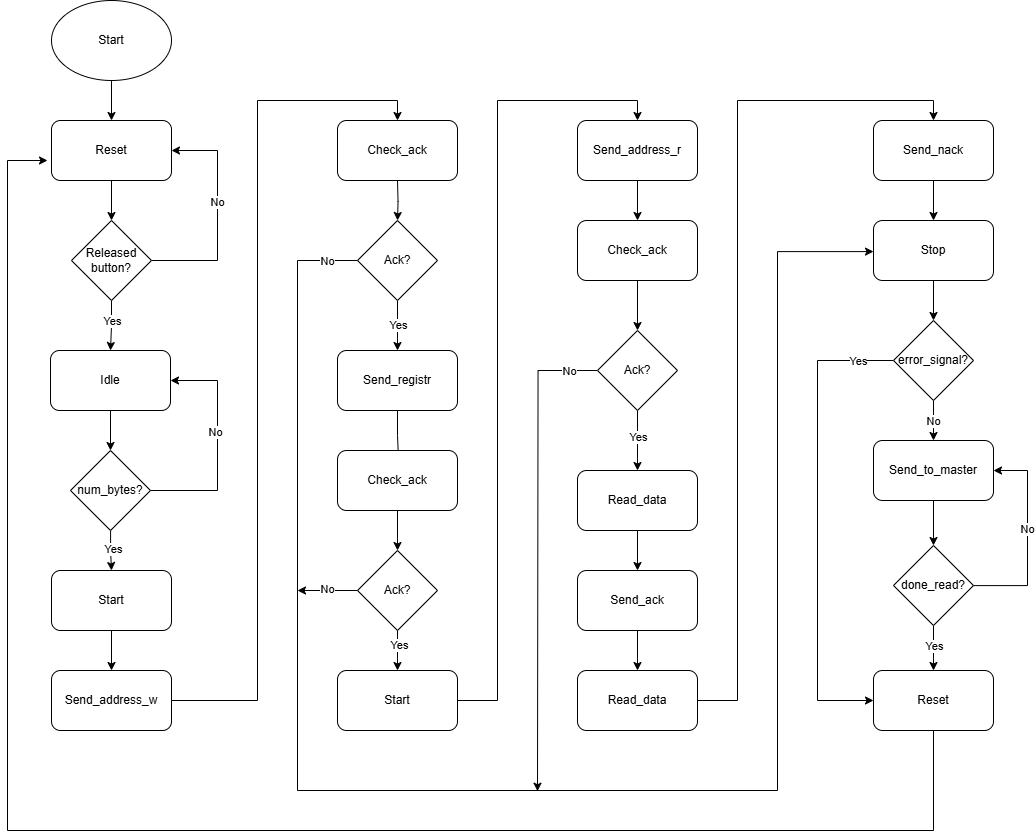

The diagram above was exported from draw.io. Its source (the exported page's mxGraphModel, read from the mxfile embedded in the PNG):
<mxGraphModel dx="1880" dy="1036" grid="1" gridSize="10" guides="1" tooltips="1" connect="1" arrows="1" fold="1" page="1" pageScale="1" pageWidth="827" pageHeight="1169" math="0" shadow="0">
  <root>
    <mxCell id="0" />
    <mxCell id="1" parent="0" />
    <mxCell id="ab_Wiy-xSJOjES8e91Wg-8" style="edgeStyle=orthogonalEdgeStyle;rounded=0;orthogonalLoop=1;jettySize=auto;html=1;entryX=0.5;entryY=0;entryDx=0;entryDy=0;" edge="1" parent="1" source="ab_Wiy-xSJOjES8e91Wg-3" target="ab_Wiy-xSJOjES8e91Wg-7">
      <mxGeometry relative="1" as="geometry" />
    </mxCell>
    <mxCell id="ab_Wiy-xSJOjES8e91Wg-3" value="Reset" style="rounded=1;whiteSpace=wrap;html=1;" vertex="1" parent="1">
      <mxGeometry x="354" y="160" width="120" height="60" as="geometry" />
    </mxCell>
    <mxCell id="ab_Wiy-xSJOjES8e91Wg-6" style="edgeStyle=orthogonalEdgeStyle;rounded=0;orthogonalLoop=1;jettySize=auto;html=1;entryX=0.5;entryY=0;entryDx=0;entryDy=0;" edge="1" parent="1" source="ab_Wiy-xSJOjES8e91Wg-5" target="ab_Wiy-xSJOjES8e91Wg-3">
      <mxGeometry relative="1" as="geometry" />
    </mxCell>
    <mxCell id="ab_Wiy-xSJOjES8e91Wg-5" value="Start" style="ellipse;whiteSpace=wrap;html=1;" vertex="1" parent="1">
      <mxGeometry x="354" y="40" width="120" height="80" as="geometry" />
    </mxCell>
    <mxCell id="ab_Wiy-xSJOjES8e91Wg-9" style="edgeStyle=orthogonalEdgeStyle;rounded=0;orthogonalLoop=1;jettySize=auto;html=1;entryX=1;entryY=0.5;entryDx=0;entryDy=0;" edge="1" parent="1" source="ab_Wiy-xSJOjES8e91Wg-7" target="ab_Wiy-xSJOjES8e91Wg-3">
      <mxGeometry relative="1" as="geometry">
        <mxPoint x="550" y="190" as="targetPoint" />
        <Array as="points">
          <mxPoint x="520" y="300" />
          <mxPoint x="520" y="190" />
        </Array>
      </mxGeometry>
    </mxCell>
    <mxCell id="ab_Wiy-xSJOjES8e91Wg-10" value="No" style="edgeLabel;html=1;align=center;verticalAlign=middle;resizable=0;points=[];" vertex="1" connectable="0" parent="ab_Wiy-xSJOjES8e91Wg-9">
      <mxGeometry x="0.1856" y="1" relative="1" as="geometry">
        <mxPoint y="6" as="offset" />
      </mxGeometry>
    </mxCell>
    <mxCell id="ab_Wiy-xSJOjES8e91Wg-12" style="edgeStyle=orthogonalEdgeStyle;rounded=0;orthogonalLoop=1;jettySize=auto;html=1;entryX=0.5;entryY=0;entryDx=0;entryDy=0;" edge="1" parent="1" source="ab_Wiy-xSJOjES8e91Wg-7" target="ab_Wiy-xSJOjES8e91Wg-11">
      <mxGeometry relative="1" as="geometry" />
    </mxCell>
    <mxCell id="ab_Wiy-xSJOjES8e91Wg-13" value="Yes" style="edgeLabel;html=1;align=center;verticalAlign=middle;resizable=0;points=[];" vertex="1" connectable="0" parent="ab_Wiy-xSJOjES8e91Wg-12">
      <mxGeometry x="-0.18" y="2" relative="1" as="geometry">
        <mxPoint x="-2" as="offset" />
      </mxGeometry>
    </mxCell>
    <mxCell id="ab_Wiy-xSJOjES8e91Wg-7" value="Released button?" style="rhombus;whiteSpace=wrap;html=1;" vertex="1" parent="1">
      <mxGeometry x="374" y="260" width="80" height="80" as="geometry" />
    </mxCell>
    <mxCell id="ab_Wiy-xSJOjES8e91Wg-15" style="edgeStyle=orthogonalEdgeStyle;rounded=0;orthogonalLoop=1;jettySize=auto;html=1;entryX=0.5;entryY=0;entryDx=0;entryDy=0;" edge="1" parent="1" source="ab_Wiy-xSJOjES8e91Wg-11" target="ab_Wiy-xSJOjES8e91Wg-14">
      <mxGeometry relative="1" as="geometry" />
    </mxCell>
    <mxCell id="ab_Wiy-xSJOjES8e91Wg-11" value="Idle" style="rounded=1;whiteSpace=wrap;html=1;" vertex="1" parent="1">
      <mxGeometry x="353" y="390" width="120" height="60" as="geometry" />
    </mxCell>
    <mxCell id="ab_Wiy-xSJOjES8e91Wg-16" style="edgeStyle=orthogonalEdgeStyle;rounded=0;orthogonalLoop=1;jettySize=auto;html=1;entryX=1;entryY=0.5;entryDx=0;entryDy=0;" edge="1" parent="1" source="ab_Wiy-xSJOjES8e91Wg-14" target="ab_Wiy-xSJOjES8e91Wg-11">
      <mxGeometry relative="1" as="geometry">
        <mxPoint x="520" y="420" as="targetPoint" />
        <Array as="points">
          <mxPoint x="520" y="530" />
          <mxPoint x="520" y="420" />
        </Array>
      </mxGeometry>
    </mxCell>
    <mxCell id="ab_Wiy-xSJOjES8e91Wg-17" value="No" style="edgeLabel;html=1;align=center;verticalAlign=middle;resizable=0;points=[];" vertex="1" connectable="0" parent="ab_Wiy-xSJOjES8e91Wg-16">
      <mxGeometry x="0.1171" y="3" relative="1" as="geometry">
        <mxPoint as="offset" />
      </mxGeometry>
    </mxCell>
    <mxCell id="ab_Wiy-xSJOjES8e91Wg-19" style="edgeStyle=orthogonalEdgeStyle;rounded=0;orthogonalLoop=1;jettySize=auto;html=1;entryX=0.5;entryY=0;entryDx=0;entryDy=0;" edge="1" parent="1" source="ab_Wiy-xSJOjES8e91Wg-14" target="ab_Wiy-xSJOjES8e91Wg-18">
      <mxGeometry relative="1" as="geometry" />
    </mxCell>
    <mxCell id="ab_Wiy-xSJOjES8e91Wg-20" value="Yes" style="edgeLabel;html=1;align=center;verticalAlign=middle;resizable=0;points=[];" vertex="1" connectable="0" parent="ab_Wiy-xSJOjES8e91Wg-19">
      <mxGeometry x="-0.1027" y="2" relative="1" as="geometry">
        <mxPoint as="offset" />
      </mxGeometry>
    </mxCell>
    <mxCell id="ab_Wiy-xSJOjES8e91Wg-14" value="num_bytes?" style="rhombus;whiteSpace=wrap;html=1;" vertex="1" parent="1">
      <mxGeometry x="373" y="490" width="80" height="80" as="geometry" />
    </mxCell>
    <mxCell id="ab_Wiy-xSJOjES8e91Wg-22" style="edgeStyle=orthogonalEdgeStyle;rounded=0;orthogonalLoop=1;jettySize=auto;html=1;entryX=0.5;entryY=0;entryDx=0;entryDy=0;" edge="1" parent="1" source="ab_Wiy-xSJOjES8e91Wg-18" target="ab_Wiy-xSJOjES8e91Wg-21">
      <mxGeometry relative="1" as="geometry" />
    </mxCell>
    <mxCell id="ab_Wiy-xSJOjES8e91Wg-18" value="Start" style="rounded=1;whiteSpace=wrap;html=1;" vertex="1" parent="1">
      <mxGeometry x="354" y="610" width="120" height="60" as="geometry" />
    </mxCell>
    <mxCell id="ab_Wiy-xSJOjES8e91Wg-24" style="edgeStyle=orthogonalEdgeStyle;rounded=0;orthogonalLoop=1;jettySize=auto;html=1;entryX=0.5;entryY=0;entryDx=0;entryDy=0;" edge="1" parent="1" source="ab_Wiy-xSJOjES8e91Wg-21" target="ab_Wiy-xSJOjES8e91Wg-23">
      <mxGeometry relative="1" as="geometry">
        <Array as="points">
          <mxPoint x="560" y="740" />
          <mxPoint x="560" y="140" />
          <mxPoint x="700" y="140" />
        </Array>
      </mxGeometry>
    </mxCell>
    <mxCell id="ab_Wiy-xSJOjES8e91Wg-21" value="Send_address_w" style="rounded=1;whiteSpace=wrap;html=1;" vertex="1" parent="1">
      <mxGeometry x="354" y="710" width="120" height="60" as="geometry" />
    </mxCell>
    <mxCell id="ab_Wiy-xSJOjES8e91Wg-26" style="edgeStyle=orthogonalEdgeStyle;rounded=0;orthogonalLoop=1;jettySize=auto;html=1;entryX=0.5;entryY=0;entryDx=0;entryDy=0;" edge="1" parent="1" target="ab_Wiy-xSJOjES8e91Wg-25">
      <mxGeometry relative="1" as="geometry">
        <mxPoint x="700" y="220" as="sourcePoint" />
      </mxGeometry>
    </mxCell>
    <mxCell id="ab_Wiy-xSJOjES8e91Wg-23" value="Check_ack" style="rounded=1;whiteSpace=wrap;html=1;" vertex="1" parent="1">
      <mxGeometry x="640" y="160" width="120" height="60" as="geometry" />
    </mxCell>
    <mxCell id="ab_Wiy-xSJOjES8e91Wg-31" style="edgeStyle=orthogonalEdgeStyle;rounded=0;orthogonalLoop=1;jettySize=auto;html=1;entryX=0.5;entryY=0;entryDx=0;entryDy=0;" edge="1" parent="1" source="ab_Wiy-xSJOjES8e91Wg-25" target="ab_Wiy-xSJOjES8e91Wg-29">
      <mxGeometry relative="1" as="geometry" />
    </mxCell>
    <mxCell id="ab_Wiy-xSJOjES8e91Wg-32" value="Yes" style="edgeLabel;html=1;align=center;verticalAlign=middle;resizable=0;points=[];" vertex="1" connectable="0" parent="ab_Wiy-xSJOjES8e91Wg-31">
      <mxGeometry x="-0.0909" relative="1" as="geometry">
        <mxPoint as="offset" />
      </mxGeometry>
    </mxCell>
    <mxCell id="ab_Wiy-xSJOjES8e91Wg-78" style="edgeStyle=orthogonalEdgeStyle;rounded=0;orthogonalLoop=1;jettySize=auto;html=1;" edge="1" parent="1" source="ab_Wiy-xSJOjES8e91Wg-25" target="ab_Wiy-xSJOjES8e91Wg-69">
      <mxGeometry relative="1" as="geometry">
        <mxPoint x="1170" y="290" as="targetPoint" />
        <Array as="points">
          <mxPoint x="600" y="300" />
          <mxPoint x="600" y="830" />
          <mxPoint x="1080" y="830" />
          <mxPoint x="1080" y="291" />
          <mxPoint x="1170" y="291" />
          <mxPoint x="1170" y="290" />
        </Array>
      </mxGeometry>
    </mxCell>
    <mxCell id="ab_Wiy-xSJOjES8e91Wg-79" value="No" style="edgeLabel;html=1;align=center;verticalAlign=middle;resizable=0;points=[];" vertex="1" connectable="0" parent="ab_Wiy-xSJOjES8e91Wg-78">
      <mxGeometry x="-0.9632" relative="1" as="geometry">
        <mxPoint as="offset" />
      </mxGeometry>
    </mxCell>
    <mxCell id="ab_Wiy-xSJOjES8e91Wg-25" value="Ack?" style="rhombus;whiteSpace=wrap;html=1;" vertex="1" parent="1">
      <mxGeometry x="660" y="260" width="80" height="80" as="geometry" />
    </mxCell>
    <mxCell id="ab_Wiy-xSJOjES8e91Wg-34" style="edgeStyle=orthogonalEdgeStyle;rounded=0;orthogonalLoop=1;jettySize=auto;html=1;exitX=0.5;exitY=1;exitDx=0;exitDy=0;" edge="1" parent="1" source="ab_Wiy-xSJOjES8e91Wg-29">
      <mxGeometry relative="1" as="geometry">
        <mxPoint x="699.9999999999998" y="500.0000000000001" as="targetPoint" />
        <Array as="points">
          <mxPoint x="700" y="475" />
          <mxPoint x="701" y="475" />
          <mxPoint x="701" y="500" />
        </Array>
      </mxGeometry>
    </mxCell>
    <mxCell id="ab_Wiy-xSJOjES8e91Wg-29" value="Send_registr" style="rounded=1;whiteSpace=wrap;html=1;" vertex="1" parent="1">
      <mxGeometry x="640" y="390" width="120" height="60" as="geometry" />
    </mxCell>
    <mxCell id="ab_Wiy-xSJOjES8e91Wg-37" style="edgeStyle=orthogonalEdgeStyle;rounded=0;orthogonalLoop=1;jettySize=auto;html=1;exitX=0.5;exitY=1;exitDx=0;exitDy=0;entryX=0.5;entryY=0;entryDx=0;entryDy=0;" edge="1" parent="1" source="ab_Wiy-xSJOjES8e91Wg-33" target="ab_Wiy-xSJOjES8e91Wg-36">
      <mxGeometry relative="1" as="geometry" />
    </mxCell>
    <mxCell id="ab_Wiy-xSJOjES8e91Wg-46" value="Yes" style="edgeLabel;html=1;align=center;verticalAlign=middle;resizable=0;points=[];" vertex="1" connectable="0" parent="ab_Wiy-xSJOjES8e91Wg-37">
      <mxGeometry x="-0.2455" y="1" relative="1" as="geometry">
        <mxPoint as="offset" />
      </mxGeometry>
    </mxCell>
    <mxCell id="ab_Wiy-xSJOjES8e91Wg-80" style="edgeStyle=orthogonalEdgeStyle;rounded=0;orthogonalLoop=1;jettySize=auto;html=1;" edge="1" parent="1" source="ab_Wiy-xSJOjES8e91Wg-33">
      <mxGeometry relative="1" as="geometry">
        <mxPoint x="600" y="630" as="targetPoint" />
      </mxGeometry>
    </mxCell>
    <mxCell id="ab_Wiy-xSJOjES8e91Wg-81" value="No" style="edgeLabel;html=1;align=center;verticalAlign=middle;resizable=0;points=[];" vertex="1" connectable="0" parent="ab_Wiy-xSJOjES8e91Wg-80">
      <mxGeometry x="-0.0271" y="-2" relative="1" as="geometry">
        <mxPoint x="1" y="-2" as="offset" />
      </mxGeometry>
    </mxCell>
    <mxCell id="ab_Wiy-xSJOjES8e91Wg-33" value="Ack?" style="rhombus;whiteSpace=wrap;html=1;" vertex="1" parent="1">
      <mxGeometry x="660" y="590" width="80" height="80" as="geometry" />
    </mxCell>
    <mxCell id="ab_Wiy-xSJOjES8e91Wg-39" style="edgeStyle=orthogonalEdgeStyle;rounded=0;orthogonalLoop=1;jettySize=auto;html=1;entryX=0.5;entryY=0;entryDx=0;entryDy=0;" edge="1" parent="1" source="ab_Wiy-xSJOjES8e91Wg-36" target="ab_Wiy-xSJOjES8e91Wg-38">
      <mxGeometry relative="1" as="geometry">
        <Array as="points">
          <mxPoint x="800" y="740" />
          <mxPoint x="800" y="140" />
          <mxPoint x="940" y="140" />
        </Array>
      </mxGeometry>
    </mxCell>
    <mxCell id="ab_Wiy-xSJOjES8e91Wg-36" value="Start" style="rounded=1;whiteSpace=wrap;html=1;" vertex="1" parent="1">
      <mxGeometry x="640" y="710" width="120" height="60" as="geometry" />
    </mxCell>
    <mxCell id="ab_Wiy-xSJOjES8e91Wg-57" style="edgeStyle=orthogonalEdgeStyle;rounded=0;orthogonalLoop=1;jettySize=auto;html=1;exitX=0.5;exitY=1;exitDx=0;exitDy=0;entryX=0.5;entryY=0;entryDx=0;entryDy=0;" edge="1" parent="1" source="ab_Wiy-xSJOjES8e91Wg-38" target="ab_Wiy-xSJOjES8e91Wg-55">
      <mxGeometry relative="1" as="geometry" />
    </mxCell>
    <mxCell id="ab_Wiy-xSJOjES8e91Wg-38" value="Send_address_r" style="rounded=1;whiteSpace=wrap;html=1;" vertex="1" parent="1">
      <mxGeometry x="880" y="160" width="120" height="60" as="geometry" />
    </mxCell>
    <mxCell id="ab_Wiy-xSJOjES8e91Wg-44" style="edgeStyle=orthogonalEdgeStyle;rounded=0;orthogonalLoop=1;jettySize=auto;html=1;entryX=0.5;entryY=0;entryDx=0;entryDy=0;" edge="1" parent="1" source="ab_Wiy-xSJOjES8e91Wg-43" target="ab_Wiy-xSJOjES8e91Wg-33">
      <mxGeometry relative="1" as="geometry" />
    </mxCell>
    <mxCell id="ab_Wiy-xSJOjES8e91Wg-43" value="Check_ack" style="rounded=1;whiteSpace=wrap;html=1;" vertex="1" parent="1">
      <mxGeometry x="640" y="490" width="120" height="60" as="geometry" />
    </mxCell>
    <mxCell id="ab_Wiy-xSJOjES8e91Wg-60" style="edgeStyle=orthogonalEdgeStyle;rounded=0;orthogonalLoop=1;jettySize=auto;html=1;entryX=0.5;entryY=0;entryDx=0;entryDy=0;" edge="1" parent="1" source="ab_Wiy-xSJOjES8e91Wg-53" target="ab_Wiy-xSJOjES8e91Wg-59">
      <mxGeometry relative="1" as="geometry" />
    </mxCell>
    <mxCell id="ab_Wiy-xSJOjES8e91Wg-65" value="Yes" style="edgeLabel;html=1;align=center;verticalAlign=middle;resizable=0;points=[];" vertex="1" connectable="0" parent="ab_Wiy-xSJOjES8e91Wg-60">
      <mxGeometry x="0.0722" y="2" relative="1" as="geometry">
        <mxPoint x="-2" y="-7" as="offset" />
      </mxGeometry>
    </mxCell>
    <mxCell id="ab_Wiy-xSJOjES8e91Wg-82" style="edgeStyle=orthogonalEdgeStyle;rounded=0;orthogonalLoop=1;jettySize=auto;html=1;" edge="1" parent="1" source="ab_Wiy-xSJOjES8e91Wg-53">
      <mxGeometry relative="1" as="geometry">
        <mxPoint x="840" y="830.7272616299716" as="targetPoint" />
      </mxGeometry>
    </mxCell>
    <mxCell id="ab_Wiy-xSJOjES8e91Wg-83" value="No" style="edgeLabel;html=1;align=center;verticalAlign=middle;resizable=0;points=[];" vertex="1" connectable="0" parent="ab_Wiy-xSJOjES8e91Wg-82">
      <mxGeometry x="-0.8773" relative="1" as="geometry">
        <mxPoint as="offset" />
      </mxGeometry>
    </mxCell>
    <mxCell id="ab_Wiy-xSJOjES8e91Wg-53" value="Ack?" style="rhombus;whiteSpace=wrap;html=1;" vertex="1" parent="1">
      <mxGeometry x="900" y="370" width="80" height="80" as="geometry" />
    </mxCell>
    <mxCell id="ab_Wiy-xSJOjES8e91Wg-54" style="edgeStyle=orthogonalEdgeStyle;rounded=0;orthogonalLoop=1;jettySize=auto;html=1;entryX=0.5;entryY=0;entryDx=0;entryDy=0;" edge="1" parent="1" source="ab_Wiy-xSJOjES8e91Wg-55" target="ab_Wiy-xSJOjES8e91Wg-53">
      <mxGeometry relative="1" as="geometry" />
    </mxCell>
    <mxCell id="ab_Wiy-xSJOjES8e91Wg-55" value="Check_ack" style="rounded=1;whiteSpace=wrap;html=1;" vertex="1" parent="1">
      <mxGeometry x="880" y="260" width="120" height="60" as="geometry" />
    </mxCell>
    <mxCell id="ab_Wiy-xSJOjES8e91Wg-66" style="edgeStyle=orthogonalEdgeStyle;rounded=0;orthogonalLoop=1;jettySize=auto;html=1;entryX=0.5;entryY=0;entryDx=0;entryDy=0;" edge="1" parent="1" source="ab_Wiy-xSJOjES8e91Wg-59" target="ab_Wiy-xSJOjES8e91Wg-61">
      <mxGeometry relative="1" as="geometry" />
    </mxCell>
    <mxCell id="ab_Wiy-xSJOjES8e91Wg-59" value="Read_data" style="rounded=1;whiteSpace=wrap;html=1;" vertex="1" parent="1">
      <mxGeometry x="880" y="510" width="120" height="60" as="geometry" />
    </mxCell>
    <mxCell id="ab_Wiy-xSJOjES8e91Wg-64" style="edgeStyle=orthogonalEdgeStyle;rounded=0;orthogonalLoop=1;jettySize=auto;html=1;entryX=0.5;entryY=0;entryDx=0;entryDy=0;" edge="1" parent="1" source="ab_Wiy-xSJOjES8e91Wg-61" target="ab_Wiy-xSJOjES8e91Wg-63">
      <mxGeometry relative="1" as="geometry" />
    </mxCell>
    <mxCell id="ab_Wiy-xSJOjES8e91Wg-61" value="Send_ack" style="rounded=1;whiteSpace=wrap;html=1;" vertex="1" parent="1">
      <mxGeometry x="880" y="610" width="120" height="60" as="geometry" />
    </mxCell>
    <mxCell id="ab_Wiy-xSJOjES8e91Wg-68" style="edgeStyle=orthogonalEdgeStyle;rounded=0;orthogonalLoop=1;jettySize=auto;html=1;entryX=0.5;entryY=0;entryDx=0;entryDy=0;" edge="1" parent="1" source="ab_Wiy-xSJOjES8e91Wg-63" target="ab_Wiy-xSJOjES8e91Wg-67">
      <mxGeometry relative="1" as="geometry">
        <Array as="points">
          <mxPoint x="1040" y="740" />
          <mxPoint x="1040" y="140" />
          <mxPoint x="1236" y="140" />
        </Array>
      </mxGeometry>
    </mxCell>
    <mxCell id="ab_Wiy-xSJOjES8e91Wg-63" value="Read_data" style="rounded=1;whiteSpace=wrap;html=1;" vertex="1" parent="1">
      <mxGeometry x="880" y="710" width="120" height="60" as="geometry" />
    </mxCell>
    <mxCell id="ab_Wiy-xSJOjES8e91Wg-70" style="edgeStyle=orthogonalEdgeStyle;rounded=0;orthogonalLoop=1;jettySize=auto;html=1;entryX=0.5;entryY=0;entryDx=0;entryDy=0;" edge="1" parent="1" source="ab_Wiy-xSJOjES8e91Wg-67" target="ab_Wiy-xSJOjES8e91Wg-69">
      <mxGeometry relative="1" as="geometry" />
    </mxCell>
    <mxCell id="ab_Wiy-xSJOjES8e91Wg-67" value="Send_nack" style="rounded=1;whiteSpace=wrap;html=1;" vertex="1" parent="1">
      <mxGeometry x="1176" y="160" width="120" height="60" as="geometry" />
    </mxCell>
    <mxCell id="ab_Wiy-xSJOjES8e91Wg-72" style="edgeStyle=orthogonalEdgeStyle;rounded=0;orthogonalLoop=1;jettySize=auto;html=1;entryX=0.5;entryY=0;entryDx=0;entryDy=0;" edge="1" parent="1" source="ab_Wiy-xSJOjES8e91Wg-69" target="ab_Wiy-xSJOjES8e91Wg-71">
      <mxGeometry relative="1" as="geometry" />
    </mxCell>
    <mxCell id="ab_Wiy-xSJOjES8e91Wg-69" value="Stop" style="rounded=1;whiteSpace=wrap;html=1;" vertex="1" parent="1">
      <mxGeometry x="1176" y="260" width="120" height="60" as="geometry" />
    </mxCell>
    <mxCell id="ab_Wiy-xSJOjES8e91Wg-74" style="edgeStyle=orthogonalEdgeStyle;rounded=0;orthogonalLoop=1;jettySize=auto;html=1;exitX=0.5;exitY=1;exitDx=0;exitDy=0;entryX=0.5;entryY=0;entryDx=0;entryDy=0;" edge="1" parent="1" source="ab_Wiy-xSJOjES8e91Wg-71" target="ab_Wiy-xSJOjES8e91Wg-73">
      <mxGeometry relative="1" as="geometry" />
    </mxCell>
    <mxCell id="ab_Wiy-xSJOjES8e91Wg-75" value="No" style="edgeLabel;html=1;align=center;verticalAlign=middle;resizable=0;points=[];" vertex="1" connectable="0" parent="ab_Wiy-xSJOjES8e91Wg-74">
      <mxGeometry x="-0.0364" y="-1" relative="1" as="geometry">
        <mxPoint as="offset" />
      </mxGeometry>
    </mxCell>
    <mxCell id="ab_Wiy-xSJOjES8e91Wg-90" style="edgeStyle=orthogonalEdgeStyle;rounded=0;orthogonalLoop=1;jettySize=auto;html=1;entryX=0;entryY=0.5;entryDx=0;entryDy=0;" edge="1" parent="1" source="ab_Wiy-xSJOjES8e91Wg-71" target="ab_Wiy-xSJOjES8e91Wg-84">
      <mxGeometry relative="1" as="geometry">
        <mxPoint x="1170" y="740" as="targetPoint" />
        <Array as="points">
          <mxPoint x="1120" y="400" />
          <mxPoint x="1120" y="740" />
        </Array>
      </mxGeometry>
    </mxCell>
    <mxCell id="ab_Wiy-xSJOjES8e91Wg-91" value="Yes" style="edgeLabel;html=1;align=center;verticalAlign=middle;resizable=0;points=[];" vertex="1" connectable="0" parent="ab_Wiy-xSJOjES8e91Wg-90">
      <mxGeometry x="-0.8492" relative="1" as="geometry">
        <mxPoint as="offset" />
      </mxGeometry>
    </mxCell>
    <mxCell id="ab_Wiy-xSJOjES8e91Wg-71" value="error_signal?" style="rhombus;whiteSpace=wrap;html=1;" vertex="1" parent="1">
      <mxGeometry x="1196" y="360" width="80" height="80" as="geometry" />
    </mxCell>
    <mxCell id="ab_Wiy-xSJOjES8e91Wg-77" style="edgeStyle=orthogonalEdgeStyle;rounded=0;orthogonalLoop=1;jettySize=auto;html=1;entryX=0.5;entryY=0;entryDx=0;entryDy=0;" edge="1" parent="1" source="ab_Wiy-xSJOjES8e91Wg-73" target="ab_Wiy-xSJOjES8e91Wg-76">
      <mxGeometry relative="1" as="geometry" />
    </mxCell>
    <mxCell id="ab_Wiy-xSJOjES8e91Wg-73" value="Send_to_master" style="rounded=1;whiteSpace=wrap;html=1;" vertex="1" parent="1">
      <mxGeometry x="1176" y="480" width="120" height="60" as="geometry" />
    </mxCell>
    <mxCell id="ab_Wiy-xSJOjES8e91Wg-85" style="edgeStyle=orthogonalEdgeStyle;rounded=0;orthogonalLoop=1;jettySize=auto;html=1;entryX=0.5;entryY=0;entryDx=0;entryDy=0;" edge="1" parent="1" source="ab_Wiy-xSJOjES8e91Wg-76" target="ab_Wiy-xSJOjES8e91Wg-84">
      <mxGeometry relative="1" as="geometry" />
    </mxCell>
    <mxCell id="ab_Wiy-xSJOjES8e91Wg-87" value="Yes" style="edgeLabel;html=1;align=center;verticalAlign=middle;resizable=0;points=[];" vertex="1" connectable="0" parent="ab_Wiy-xSJOjES8e91Wg-85">
      <mxGeometry x="-0.1324" relative="1" as="geometry">
        <mxPoint as="offset" />
      </mxGeometry>
    </mxCell>
    <mxCell id="ab_Wiy-xSJOjES8e91Wg-92" style="edgeStyle=orthogonalEdgeStyle;rounded=0;orthogonalLoop=1;jettySize=auto;html=1;entryX=1;entryY=0.5;entryDx=0;entryDy=0;" edge="1" parent="1" source="ab_Wiy-xSJOjES8e91Wg-76" target="ab_Wiy-xSJOjES8e91Wg-73">
      <mxGeometry relative="1" as="geometry">
        <mxPoint x="1340" y="625" as="targetPoint" />
        <Array as="points">
          <mxPoint x="1330" y="625" />
          <mxPoint x="1330" y="510" />
        </Array>
      </mxGeometry>
    </mxCell>
    <mxCell id="ab_Wiy-xSJOjES8e91Wg-93" value="No" style="edgeLabel;html=1;align=center;verticalAlign=middle;resizable=0;points=[];" vertex="1" connectable="0" parent="ab_Wiy-xSJOjES8e91Wg-92">
      <mxGeometry x="0.0941" y="1" relative="1" as="geometry">
        <mxPoint as="offset" />
      </mxGeometry>
    </mxCell>
    <mxCell id="ab_Wiy-xSJOjES8e91Wg-76" value="done&lt;span style=&quot;background-color: transparent; color: light-dark(rgb(0, 0, 0), rgb(255, 255, 255));&quot;&gt;_read?&lt;/span&gt;" style="rhombus;whiteSpace=wrap;html=1;" vertex="1" parent="1">
      <mxGeometry x="1196" y="585" width="80" height="80" as="geometry" />
    </mxCell>
    <mxCell id="ab_Wiy-xSJOjES8e91Wg-89" style="edgeStyle=orthogonalEdgeStyle;rounded=0;orthogonalLoop=1;jettySize=auto;html=1;" edge="1" parent="1" source="ab_Wiy-xSJOjES8e91Wg-84">
      <mxGeometry relative="1" as="geometry">
        <mxPoint x="350" y="200" as="targetPoint" />
        <Array as="points">
          <mxPoint x="1236" y="870" />
          <mxPoint x="310" y="870" />
          <mxPoint x="310" y="200" />
        </Array>
      </mxGeometry>
    </mxCell>
    <mxCell id="ab_Wiy-xSJOjES8e91Wg-84" value="Reset" style="rounded=1;whiteSpace=wrap;html=1;" vertex="1" parent="1">
      <mxGeometry x="1176" y="710" width="120" height="60" as="geometry" />
    </mxCell>
  </root>
</mxGraphModel>